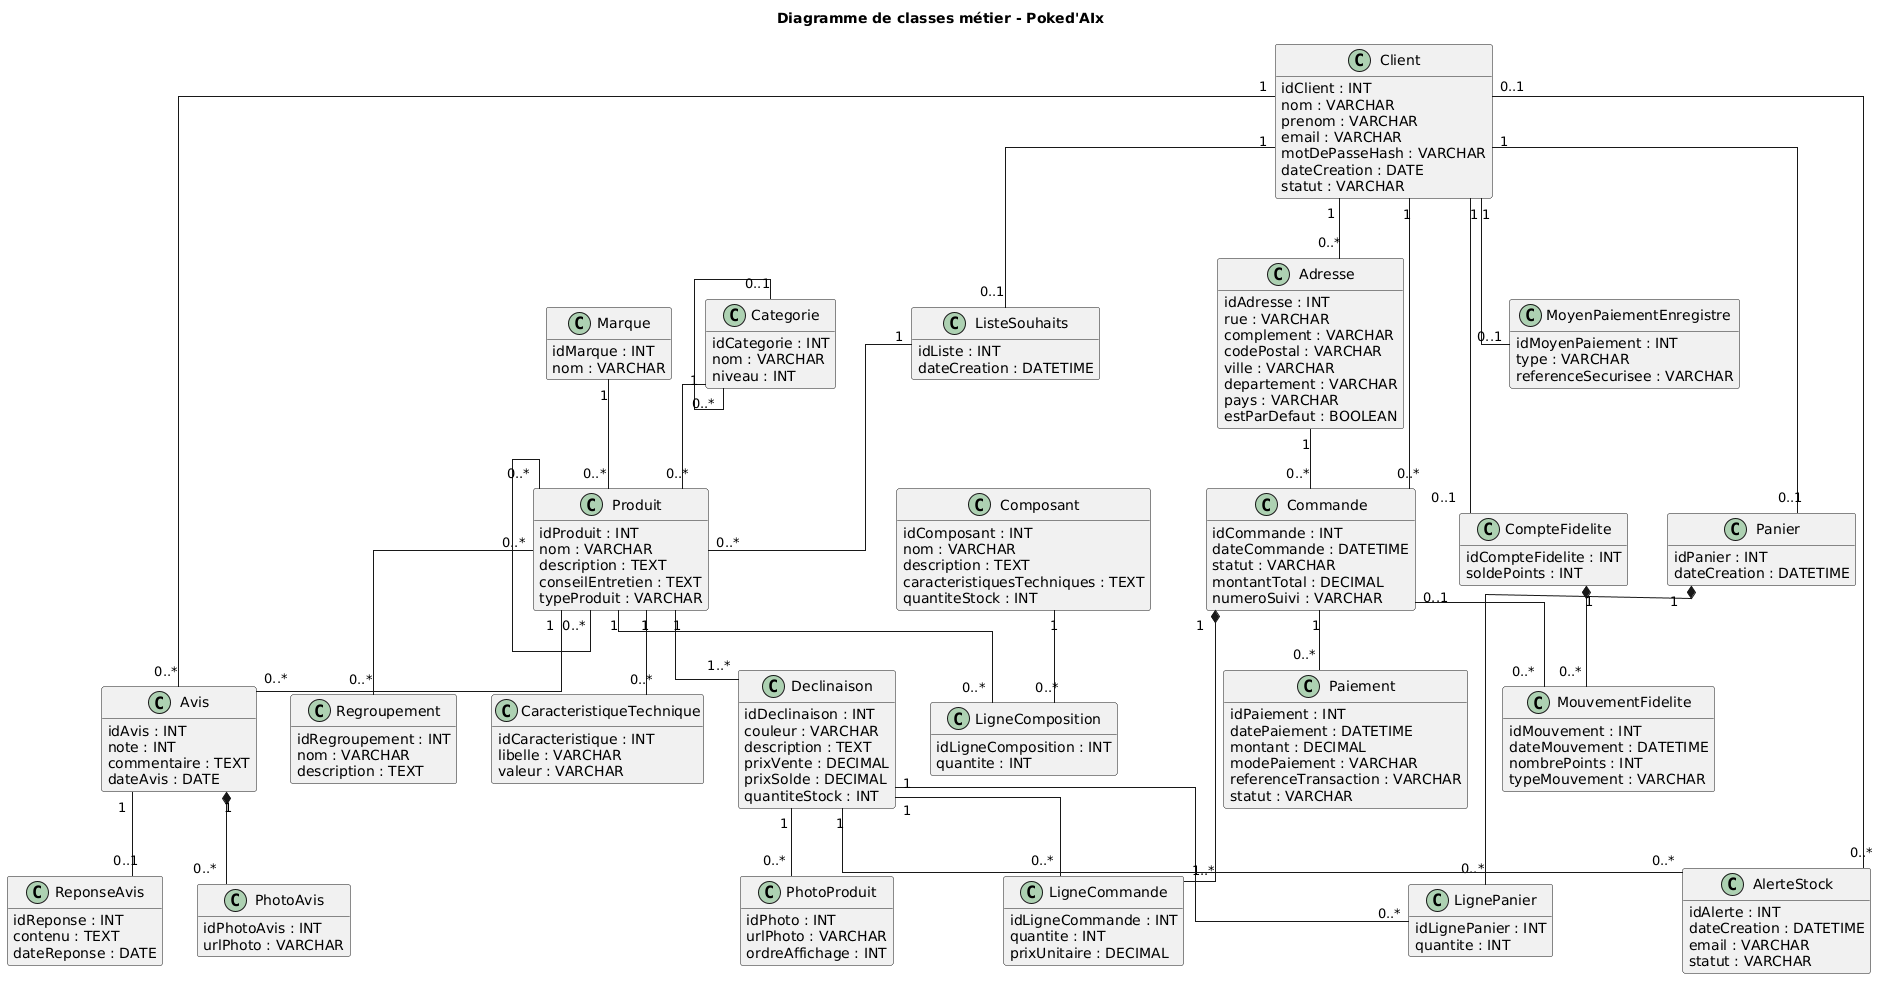

The diagram above was rendered by PlantUML. Its source (embedded in the PNG):
@startuml
title Diagramme de classes métier - Poked'AIx

skinparam classAttributeIconSize 0
skinparam shadowing false
skinparam linetype ortho
hide methods

class Client {
  idClient : INT
  nom : VARCHAR
  prenom : VARCHAR
  email : VARCHAR
  motDePasseHash : VARCHAR
  dateCreation : DATE
  statut : VARCHAR
}

class Adresse {
  idAdresse : INT
  rue : VARCHAR
  complement : VARCHAR
  codePostal : VARCHAR
  ville : VARCHAR
  departement : VARCHAR
  pays : VARCHAR
  estParDefaut : BOOLEAN
}

class Produit {
  idProduit : INT
  nom : VARCHAR
  description : TEXT
  conseilEntretien : TEXT
  typeProduit : VARCHAR
}

class Declinaison {
  idDeclinaison : INT
  couleur : VARCHAR
  description : TEXT
  prixVente : DECIMAL
  prixSolde : DECIMAL
  quantiteStock : INT
}

class PhotoProduit {
  idPhoto : INT
  urlPhoto : VARCHAR
  ordreAffichage : INT
}

class CaracteristiqueTechnique {
  idCaracteristique : INT
  libelle : VARCHAR
  valeur : VARCHAR
}

class Marque {
  idMarque : INT
  nom : VARCHAR
}

class Categorie {
  idCategorie : INT
  nom : VARCHAR
  niveau : INT
}

class Regroupement {
  idRegroupement : INT
  nom : VARCHAR
  description : TEXT
}

class Composant {
  idComposant : INT
  nom : VARCHAR
  description : TEXT
  caracteristiquesTechniques : TEXT
  quantiteStock : INT
}

class LigneComposition {
  idLigneComposition : INT
  quantite : INT
}

class Panier {
  idPanier : INT
  dateCreation : DATETIME
}

class LignePanier {
  idLignePanier : INT
  quantite : INT
}

class Commande {
  idCommande : INT
  dateCommande : DATETIME
  statut : VARCHAR
  montantTotal : DECIMAL
  numeroSuivi : VARCHAR
}

class LigneCommande {
  idLigneCommande : INT
  quantite : INT
  prixUnitaire : DECIMAL
}

class Paiement {
  idPaiement : INT
  datePaiement : DATETIME
  montant : DECIMAL
  modePaiement : VARCHAR
  referenceTransaction : VARCHAR
  statut : VARCHAR
}

class MoyenPaiementEnregistre {
  idMoyenPaiement : INT
  type : VARCHAR
  referenceSecurisee : VARCHAR
}

class Avis {
  idAvis : INT
  note : INT
  commentaire : TEXT
  dateAvis : DATE
}

class ReponseAvis {
  idReponse : INT
  contenu : TEXT
  dateReponse : DATE
}

class PhotoAvis {
  idPhotoAvis : INT
  urlPhoto : VARCHAR
}

class CompteFidelite {
  idCompteFidelite : INT
  soldePoints : INT
}

class MouvementFidelite {
  idMouvement : INT
  dateMouvement : DATETIME
  nombrePoints : INT
  typeMouvement : VARCHAR
}

class ListeSouhaits {
  idListe : INT
  dateCreation : DATETIME
}

class AlerteStock {
  idAlerte : INT
  dateCreation : DATETIME
  email : VARCHAR
  statut : VARCHAR
}

Client "1" -- "0..*" Adresse
Client "1" -- "0..1" Panier
Client "1" -- "0..*" Commande
Client "1" -- "0..1" MoyenPaiementEnregistre
Client "1" -- "0..*" Avis
Client "1" -- "0..1" CompteFidelite
Client "1" -- "0..1" ListeSouhaits
Client "0..1" -- "0..*" AlerteStock

Produit "1" -- "1..*" Declinaison
Declinaison "1" -- "0..*" PhotoProduit
Produit "1" -- "0..*" CaracteristiqueTechnique
Marque "1" -- "0..*" Produit
Categorie "0..1" -- "0..*" Categorie
Categorie "1" -- "0..*" Produit
Produit "0..*" -- "0..*" Regroupement
Produit "0..*" -- "0..*" Produit

Produit "1" -- "0..*" LigneComposition
Composant "1" -- "0..*" LigneComposition

Panier "1" *-- "0..*" LignePanier
Declinaison "1" -- "0..*" LignePanier

Commande "1" *-- "1..*" LigneCommande
Declinaison "1" -- "0..*" LigneCommande
Adresse "1" -- "0..*" Commande

Commande "1" -- "0..*" Paiement

Avis "1" -- "0..1" ReponseAvis
Avis "1" *-- "0..*" PhotoAvis
Produit "1" -- "0..*" Avis

CompteFidelite "1" *-- "0..*" MouvementFidelite
Commande "0..1" -- "0..*" MouvementFidelite

ListeSouhaits "1" -- "0..*" Produit
Declinaison "1" -- "0..*" AlerteStock
@enduml